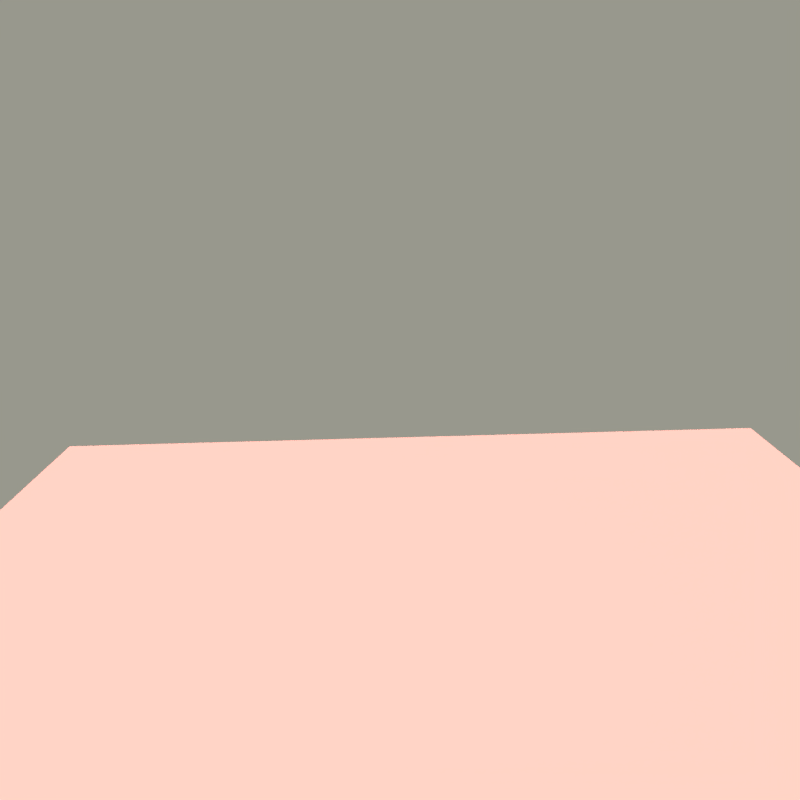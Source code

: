# Source: scene.blend  (saved by Blender 2.79.0; exported with 4.5.12 LTS)
import bpy
from mathutils import Matrix  # noqa: F401  (used for matrix-valued properties, if any)

bpy.ops.wm.read_factory_settings(use_empty=True)
scene = bpy.context.scene
scene.name = 'Scene'

# ---- collections
col_collection_1 = bpy.data.collections.new('Collection 1'); scene.collection.children.link(col_collection_1)

# ---- materials (node trees are filled in below, after node groups)
mat_material_002 = bpy.data.materials.new('Material.002')
mat_material_002.alpha_threshold = 0.0
mat_material_002.roughness = 0.5

# ---- material node trees
mat_material_002.use_nodes = True; mat_material_002.node_tree.nodes.clear()
_N = mat_material_002.node_tree.nodes; _L = mat_material_002.node_tree.links
n0 = _N.new('ShaderNodeOutputMaterial'); n0.name = 'Material Output'; n0.location = (300, 300)
n1 = _N.new('ShaderNodeBsdfDiffuse'); n1.name = 'Diffuse BSDF'; n1.location = (10, 300)
n1.inputs[0].default_value = (0.2327, 0.102, 0.08693, 1.0)
_L.new(n1.outputs[0], n0.inputs[0])
n0.is_active_output = True

# ---- world
world_world = bpy.data.worlds.new('World'); scene.world = world_world
world_world.use_nodes = True; world_world.node_tree.nodes.clear()
_N = world_world.node_tree.nodes; _L = world_world.node_tree.links
n0 = _N.new('ShaderNodeOutputWorld'); n0.name = 'World Output'; n0.location = (300, 300)
n1 = _N.new('ShaderNodeBackground'); n1.name = 'Background'; n1.location = (10, 300)
n1.inputs[0].default_value = (0.6619, 0.66, 0.5519, 1.0)
n1.inputs[1].default_value = 0.4
_L.new(n1.outputs[0], n0.inputs[0])
n0.is_active_output = True
world_world.color = (0.05088, 0.05088, 0.05088)
world_world.use_sun_shadow = False
world_world.sun_shadow_jitter_overblur = 0.0
world_world.cycles.sampling_method = 'MANUAL'

# ---- cameras
cam_camera = bpy.data.cameras.new('Camera')
cam_camera.passepartout_alpha = 0.733
cam_camera.clip_end = 233.0
cam_camera.lens = 35.0
cam_camera.sensor_width = 32.0
cam_camera.sensor_height = 18.0
cam_camera.ortho_scale = 7.314
cam_camera.dof.focus_distance = 0.0

# ---- lights
light_sun = bpy.data.lights.new('Sun', 'SUN')
light_sun.transmission_factor = 0.0
light_sun.angle = 0.1993
light_sun.energy = 16.8
light_sun.shadow_buffer_clip_start = 0.5
light_sun.shadow_soft_size = 0.1
light_sun.shadow_cascade_max_distance = 1000.0
light_lamp = bpy.data.lights.new('Lamp', 'POINT')
light_lamp.transmission_factor = 0.0
light_lamp.cutoff_distance = 30.0
light_lamp.energy = 100.0
light_lamp.shadow_buffer_clip_start = 1.001
light_lamp.shadow_soft_size = 0.1
light_lamp.shadow_maximum_resolution = 0.006
light_lamp.use_absolute_resolution = True

# ---- meshes
me_plane = bpy.data.meshes.new('Plane')
me_plane.from_pydata([(-1.0, -1.0, 0.0), (1.0, -1.0, 0.0), (-1.0, 1.0, 0.0), (1.0, 1.0, 0.0)], [], [(0, 1, 3, 2)])
me_plane.materials.append(mat_material_002)
me_plane.use_remesh_preserve_volume = False
me_plane.use_remesh_preserve_attributes = False
me_plane.use_mirror_vertex_groups = False
me_plane.update()

# ---- curves / text
cu_beziercircle_001 = bpy.data.curves.new('BezierCircle.001', 'CURVE')
cu_beziercircle_001.dimensions = '3D'
_sp = cu_beziercircle_001.splines.new('BEZIER'); _sp.bezier_points.add(3)
_sp.bezier_points.foreach_set('co', [-1.0, 0.0, 0.0, 0.0, 1.0, 0.0, 1.0, 0.0, 0.0, 0.0, -1.0, 0.0])
_sp.bezier_points.foreach_set('handle_left', [-1.0, -0.5521, 0.0, -0.5521, 1.0, 0.0, 1.0, 0.5521, 0.0, 0.5521, -1.0, 0.0])
_sp.bezier_points.foreach_set('handle_right', [-1.0, 0.5521, 0.0, 0.5521, 1.0, 0.0, 1.0, -0.5521, 0.0, -0.5521, -1.0, 0.0])
for _p, _l, _r in zip(_sp.bezier_points, ['AUTO', 'AUTO', 'AUTO', 'AUTO'], ['AUTO', 'AUTO', 'AUTO', 'AUTO']): _p.handle_left_type = _l; _p.handle_right_type = _r
_sp.order_u = 0
_sp.order_v = 0
_sp.use_cyclic_u = True
cu_beziercircle_001.use_path = True
cu_beziercircle_001.use_path_clamp = True
cu_beziercircle_001.bevel_resolution = 0
cu_beziercircle_001.fill_mode = 'HALF'
cu_beziercircle = bpy.data.curves.new('BezierCircle', 'CURVE')
cu_beziercircle.dimensions = '3D'
_sp = cu_beziercircle.splines.new('BEZIER'); _sp.bezier_points.add(3)
_sp.bezier_points.foreach_set('co', [-1.0, 0.0, 0.0, 0.0, 1.0, 0.0, 1.0, 0.0, 0.0, 0.0, -1.0, 0.0])
_sp.bezier_points.foreach_set('handle_left', [-1.0, -0.5521, 0.0, -0.5521, 1.0, 0.0, 1.0, 0.5521, 0.0, 0.5521, -1.0, 0.0])
_sp.bezier_points.foreach_set('handle_right', [-1.0, 0.5521, 0.0, 0.5521, 1.0, 0.0, 1.0, -0.5521, 0.0, -0.5521, -1.0, 0.0])
for _p, _l, _r in zip(_sp.bezier_points, ['AUTO', 'AUTO', 'AUTO', 'AUTO'], ['AUTO', 'AUTO', 'AUTO', 'AUTO']): _p.handle_left_type = _l; _p.handle_right_type = _r
_sp.order_u = 0
_sp.order_v = 0
_sp.use_cyclic_u = True
cu_beziercircle.use_path = True
cu_beziercircle.use_path_clamp = True
cu_beziercircle.bevel_resolution = 0
cu_beziercircle.fill_mode = 'HALF'

# ---- objects
ob_sun = bpy.data.objects.new('Sun', light_sun)
ob_plane = bpy.data.objects.new('Plane', me_plane)
ob_beziercircle_001 = bpy.data.objects.new('BezierCircle.001', cu_beziercircle_001)
ob_beziercircle = bpy.data.objects.new('BezierCircle', cu_beziercircle)
ob_lamp = bpy.data.objects.new('Lamp', light_lamp)
ob_camera = bpy.data.objects.new('Camera', cam_camera)

# ---- transforms, parenting, visibility, modifiers, constraints
ob_sun.location = (6.672, -10.21, 6.062)
ob_sun.lineart.crease_threshold = 0.0
ob_plane.location = (2.513, 0.03727, -4.906)
ob_plane.scale = (16.26, 16.26, 16.26)
ob_plane.lineart.crease_threshold = 0.0
ob_beziercircle_001.location = (-0.07308, -0.5295, -0.6094)
ob_beziercircle_001.rotation_euler = (28.3, -3.142, 16.02)
ob_beziercircle_001.scale = (7.498, 7.498, 7.498)
ob_beziercircle_001.lineart.crease_threshold = 0.0
ob_beziercircle.location = (-0.07308, -0.2869, -0.6094)
ob_beziercircle.rotation_euler = (22.03, -3.142, 15.71)
ob_beziercircle.scale = (3.419, 3.419, 3.419)
ob_beziercircle.lineart.crease_threshold = 0.0
ob_lamp.location = (3.536, 7.15, 7.882)
ob_lamp.rotation_euler = (0.6503, 0.05522, 1.866)
ob_lamp.lock_rotations_4d = False
ob_lamp.empty_display_type = 'ARROWS'
ob_lamp.color = (0.0, 0.0, 0.0, 0.0)
ob_lamp.lineart.crease_threshold = 0.0
ob_camera.location = (-20.83, 0.2022, 8.504)
ob_camera.rotation_euler = (1.287, 0.0275, -1.573)
ob_camera.lock_rotations_4d = False
ob_camera.empty_display_type = 'ARROWS'
ob_camera.color = (0.0, 0.0, 0.0, 0.0)
ob_camera.display_type = 'WIRE'
ob_camera.lineart.crease_threshold = 0.0

# ---- collection membership
col_collection_1.objects.link(ob_sun)
col_collection_1.objects.link(ob_plane)
col_collection_1.objects.link(ob_beziercircle_001)
col_collection_1.objects.link(ob_beziercircle)
col_collection_1.objects.link(ob_lamp)
col_collection_1.objects.link(ob_camera)

# ---- scene / render settings (as saved in the file)
scene.camera = ob_camera
scene.frame_start = 1; scene.frame_end = 100; scene.frame_set(6)
scene.render.engine = 'CYCLES'
scene.render.image_settings.file_format = 'JPEG'
scene.render.resolution_x = 1080
scene.render.resolution_percentage = 30
scene.render.dither_intensity = 0.0
scene.cycles.use_denoising = False
scene.cycles.samples = 128
scene.cycles.sampling_pattern = 'TABULATED_SOBOL'
scene.cycles.use_adaptive_sampling = False
scene.cycles.use_light_tree = False
scene.cycles.blur_glossy = 0.0
scene.cycles.sample_clamp_indirect = 0.0
scene.view_settings.view_transform = 'Standard'
scene.view_settings.exposure = 0.1786
scene.view_settings.gamma = 1.045
bpy.context.view_layer.update()
